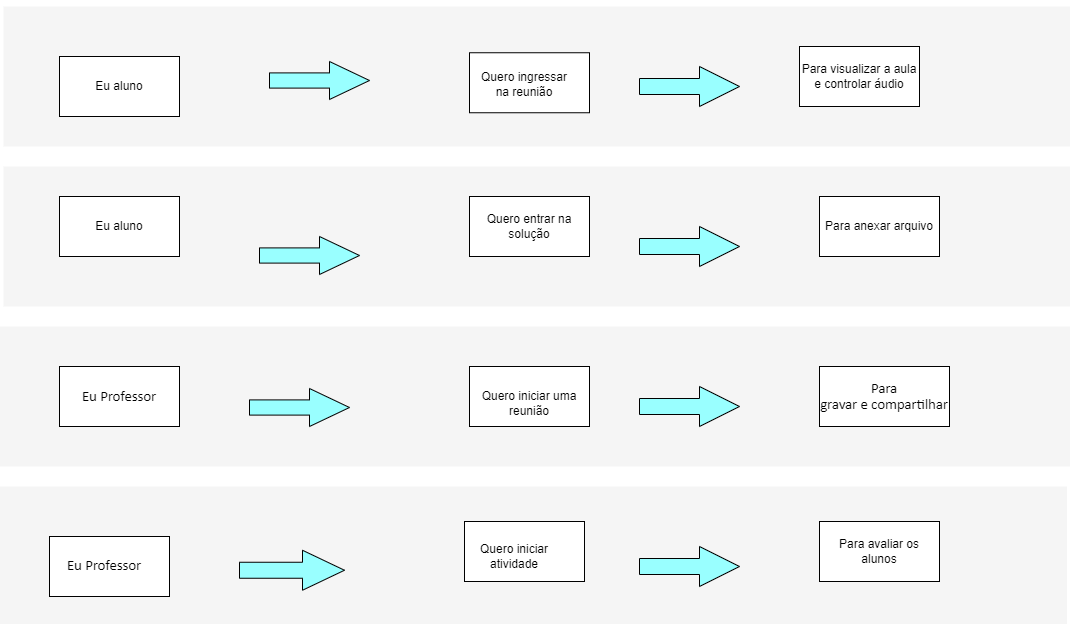

The diagram above was exported from draw.io. Its source (the exported page's mxGraphModel, read from the mxfile embedded in the PNG):
<mxGraphModel dx="1422" dy="762" grid="1" gridSize="10" guides="1" tooltips="1" connect="1" arrows="1" fold="1" page="1" pageScale="1" pageWidth="850" pageHeight="1100" math="0" shadow="0">
  <root>
    <mxCell id="0" />
    <mxCell id="1" parent="0" />
    <mxCell id="dKdSaXE48SgPbhcamS2K-32" value="" style="whiteSpace=wrap;html=1;strokeColor=none;strokeWidth=1;fillColor=#f5f5f5;fontSize=14;" parent="1" vertex="1">
      <mxGeometry x="184" y="330" width="1075" height="140" as="geometry" />
    </mxCell>
    <mxCell id="dKdSaXE48SgPbhcamS2K-63" value="Title" style="text;strokeColor=none;fillColor=none;html=1;fontSize=24;fontStyle=1;verticalAlign=middle;align=center;" parent="1" vertex="1">
      <mxGeometry x="50" y="70" width="1590" height="40" as="geometry" />
    </mxCell>
    <mxCell id="DERMmPo_5zaxwBl2UAcp-1" value="" style="rounded=0;whiteSpace=wrap;html=1;" vertex="1" parent="1">
      <mxGeometry x="240" y="380" width="120" height="60" as="geometry" />
    </mxCell>
    <mxCell id="DERMmPo_5zaxwBl2UAcp-2" value="" style="rounded=0;whiteSpace=wrap;html=1;" vertex="1" parent="1">
      <mxGeometry x="650" y="376.25" width="120" height="60" as="geometry" />
    </mxCell>
    <mxCell id="DERMmPo_5zaxwBl2UAcp-3" value="" style="rounded=0;whiteSpace=wrap;html=1;" vertex="1" parent="1">
      <mxGeometry x="980" y="370" width="120" height="60" as="geometry" />
    </mxCell>
    <mxCell id="DERMmPo_5zaxwBl2UAcp-4" value="" style="whiteSpace=wrap;html=1;strokeColor=none;strokeWidth=1;fillColor=#f5f5f5;fontSize=14;" vertex="1" parent="1">
      <mxGeometry x="184" y="490" width="1075" height="140" as="geometry" />
    </mxCell>
    <mxCell id="DERMmPo_5zaxwBl2UAcp-5" value="" style="whiteSpace=wrap;html=1;strokeColor=none;strokeWidth=1;fillColor=#f5f5f5;fontSize=14;" vertex="1" parent="1">
      <mxGeometry x="180" y="650" width="1075" height="140" as="geometry" />
    </mxCell>
    <mxCell id="DERMmPo_5zaxwBl2UAcp-6" value="" style="whiteSpace=wrap;html=1;strokeColor=none;strokeWidth=1;fillColor=#f5f5f5;fontSize=14;" vertex="1" parent="1">
      <mxGeometry x="172.5" y="810" width="1075" height="140" as="geometry" />
    </mxCell>
    <mxCell id="DERMmPo_5zaxwBl2UAcp-7" value="&lt;p class=&quot;MsoNormal&quot;&gt;Eu aluno&lt;/p&gt;" style="text;html=1;strokeColor=none;fillColor=none;align=center;verticalAlign=middle;whiteSpace=wrap;rounded=0;" vertex="1" parent="1">
      <mxGeometry x="270" y="395" width="60" height="30" as="geometry" />
    </mxCell>
    <mxCell id="DERMmPo_5zaxwBl2UAcp-8" value="&lt;p class=&quot;MsoNormal&quot;&gt;Quero ingressar na reunião&lt;/p&gt;" style="text;html=1;strokeColor=none;fillColor=none;align=center;verticalAlign=middle;whiteSpace=wrap;rounded=0;" vertex="1" parent="1">
      <mxGeometry x="660" y="400" width="90" height="15" as="geometry" />
    </mxCell>
    <mxCell id="DERMmPo_5zaxwBl2UAcp-9" value="&lt;p class=&quot;MsoNormal&quot;&gt;Para visualizar a aula e controlar áudio&lt;/p&gt;" style="text;html=1;strokeColor=none;fillColor=none;align=center;verticalAlign=middle;whiteSpace=wrap;rounded=0;" vertex="1" parent="1">
      <mxGeometry x="980" y="385" width="120" height="30" as="geometry" />
    </mxCell>
    <mxCell id="DERMmPo_5zaxwBl2UAcp-10" value="" style="rounded=0;whiteSpace=wrap;html=1;" vertex="1" parent="1">
      <mxGeometry x="240" y="520" width="120" height="60" as="geometry" />
    </mxCell>
    <mxCell id="DERMmPo_5zaxwBl2UAcp-11" value="" style="rounded=0;whiteSpace=wrap;html=1;" vertex="1" parent="1">
      <mxGeometry x="240" y="690" width="120" height="60" as="geometry" />
    </mxCell>
    <mxCell id="DERMmPo_5zaxwBl2UAcp-12" value="" style="rounded=0;whiteSpace=wrap;html=1;" vertex="1" parent="1">
      <mxGeometry x="230" y="860" width="120" height="60" as="geometry" />
    </mxCell>
    <mxCell id="DERMmPo_5zaxwBl2UAcp-13" value="" style="rounded=0;whiteSpace=wrap;html=1;" vertex="1" parent="1">
      <mxGeometry x="650" y="520" width="120" height="60" as="geometry" />
    </mxCell>
    <mxCell id="DERMmPo_5zaxwBl2UAcp-14" value="" style="rounded=0;whiteSpace=wrap;html=1;" vertex="1" parent="1">
      <mxGeometry x="650" y="690" width="120" height="60" as="geometry" />
    </mxCell>
    <mxCell id="DERMmPo_5zaxwBl2UAcp-15" value="" style="rounded=0;whiteSpace=wrap;html=1;" vertex="1" parent="1">
      <mxGeometry x="1000" y="520" width="120" height="60" as="geometry" />
    </mxCell>
    <mxCell id="DERMmPo_5zaxwBl2UAcp-16" value="" style="rounded=0;whiteSpace=wrap;html=1;" vertex="1" parent="1">
      <mxGeometry x="645" y="845" width="120" height="60" as="geometry" />
    </mxCell>
    <mxCell id="DERMmPo_5zaxwBl2UAcp-17" value="" style="rounded=0;whiteSpace=wrap;html=1;" vertex="1" parent="1">
      <mxGeometry x="1000" y="690" width="130" height="60" as="geometry" />
    </mxCell>
    <mxCell id="DERMmPo_5zaxwBl2UAcp-18" value="" style="rounded=0;whiteSpace=wrap;html=1;" vertex="1" parent="1">
      <mxGeometry x="1000" y="845" width="120" height="60" as="geometry" />
    </mxCell>
    <mxCell id="DERMmPo_5zaxwBl2UAcp-19" value="" style="html=1;outlineConnect=0;whiteSpace=wrap;fillColor=#99ffff;shape=mxgraph.archimate3.process;" vertex="1" parent="1">
      <mxGeometry x="450" y="385" width="100" height="38" as="geometry" />
    </mxCell>
    <mxCell id="DERMmPo_5zaxwBl2UAcp-22" value="" style="html=1;outlineConnect=0;whiteSpace=wrap;fillColor=#99ffff;shape=mxgraph.archimate3.process;" vertex="1" parent="1">
      <mxGeometry x="820" y="390" width="100" height="40" as="geometry" />
    </mxCell>
    <mxCell id="DERMmPo_5zaxwBl2UAcp-23" value="" style="html=1;outlineConnect=0;whiteSpace=wrap;fillColor=#99ffff;shape=mxgraph.archimate3.process;" vertex="1" parent="1">
      <mxGeometry x="440" y="560" width="100" height="38" as="geometry" />
    </mxCell>
    <mxCell id="DERMmPo_5zaxwBl2UAcp-24" value="" style="html=1;outlineConnect=0;whiteSpace=wrap;fillColor=#99ffff;shape=mxgraph.archimate3.process;" vertex="1" parent="1">
      <mxGeometry x="820" y="550" width="100" height="40" as="geometry" />
    </mxCell>
    <mxCell id="DERMmPo_5zaxwBl2UAcp-25" value="" style="html=1;outlineConnect=0;whiteSpace=wrap;fillColor=#99ffff;shape=mxgraph.archimate3.process;" vertex="1" parent="1">
      <mxGeometry x="430" y="712" width="100" height="38" as="geometry" />
    </mxCell>
    <mxCell id="DERMmPo_5zaxwBl2UAcp-26" value="" style="html=1;outlineConnect=0;whiteSpace=wrap;fillColor=#99ffff;shape=mxgraph.archimate3.process;" vertex="1" parent="1">
      <mxGeometry x="420" y="873.75" width="105" height="40" as="geometry" />
    </mxCell>
    <mxCell id="DERMmPo_5zaxwBl2UAcp-27" value="" style="html=1;outlineConnect=0;whiteSpace=wrap;fillColor=#99ffff;shape=mxgraph.archimate3.process;" vertex="1" parent="1">
      <mxGeometry x="820" y="710" width="100" height="40" as="geometry" />
    </mxCell>
    <mxCell id="DERMmPo_5zaxwBl2UAcp-28" value="" style="html=1;outlineConnect=0;whiteSpace=wrap;fillColor=#99ffff;shape=mxgraph.archimate3.process;" vertex="1" parent="1">
      <mxGeometry x="820" y="870" width="100" height="40" as="geometry" />
    </mxCell>
    <mxCell id="DERMmPo_5zaxwBl2UAcp-29" value="&lt;p class=&quot;MsoNormal&quot;&gt;Eu aluno&lt;/p&gt;" style="text;html=1;strokeColor=none;fillColor=none;align=center;verticalAlign=middle;whiteSpace=wrap;rounded=0;" vertex="1" parent="1">
      <mxGeometry x="270" y="535" width="60" height="30" as="geometry" />
    </mxCell>
    <mxCell id="DERMmPo_5zaxwBl2UAcp-30" value="&lt;p class=&quot;MsoNormal&quot;&gt;Quero entrar na solução&lt;/p&gt;" style="text;html=1;strokeColor=none;fillColor=none;align=center;verticalAlign=middle;whiteSpace=wrap;rounded=0;" vertex="1" parent="1">
      <mxGeometry x="660" y="535" width="100" height="30" as="geometry" />
    </mxCell>
    <mxCell id="DERMmPo_5zaxwBl2UAcp-31" value="&lt;p class=&quot;MsoNormal&quot;&gt;Para anexar arquivo&lt;/p&gt;" style="text;html=1;strokeColor=none;fillColor=none;align=center;verticalAlign=middle;whiteSpace=wrap;rounded=0;" vertex="1" parent="1">
      <mxGeometry x="1000" y="535" width="120" height="30" as="geometry" />
    </mxCell>
    <mxCell id="DERMmPo_5zaxwBl2UAcp-32" value="&lt;span style=&quot;font-size: 11.0pt ; line-height: 107% ; font-family: &amp;#34;calibri&amp;#34; , sans-serif&quot;&gt;Eu Professor&lt;/span&gt;" style="text;html=1;strokeColor=none;fillColor=none;align=center;verticalAlign=middle;whiteSpace=wrap;rounded=0;" vertex="1" parent="1">
      <mxGeometry x="250" y="705" width="100" height="30" as="geometry" />
    </mxCell>
    <mxCell id="DERMmPo_5zaxwBl2UAcp-33" value="&lt;span style=&quot;font-size: 11.0pt ; line-height: 107% ; font-family: &amp;#34;calibri&amp;#34; , sans-serif&quot;&gt;Eu Professor&lt;/span&gt;" style="text;html=1;strokeColor=none;fillColor=none;align=center;verticalAlign=middle;whiteSpace=wrap;rounded=0;" vertex="1" parent="1">
      <mxGeometry x="240" y="873.75" width="90" height="30" as="geometry" />
    </mxCell>
    <mxCell id="DERMmPo_5zaxwBl2UAcp-34" value="&lt;p class=&quot;MsoNormal&quot;&gt;Quero iniciar uma reunião&lt;/p&gt;" style="text;html=1;strokeColor=none;fillColor=none;align=center;verticalAlign=middle;whiteSpace=wrap;rounded=0;" vertex="1" parent="1">
      <mxGeometry x="660" y="712" width="100" height="30" as="geometry" />
    </mxCell>
    <mxCell id="DERMmPo_5zaxwBl2UAcp-35" value="&lt;span style=&quot;font-size: 11.0pt ; line-height: 107% ; font-family: &amp;#34;calibri&amp;#34; , sans-serif&quot;&gt;Para&lt;br/&gt;gravar e compartilhar&lt;/span&gt;" style="text;html=1;strokeColor=none;fillColor=none;align=center;verticalAlign=middle;whiteSpace=wrap;rounded=0;" vertex="1" parent="1">
      <mxGeometry x="1000" y="700" width="130" height="40" as="geometry" />
    </mxCell>
    <mxCell id="DERMmPo_5zaxwBl2UAcp-36" value="&lt;p class=&quot;MsoNormal&quot;&gt;Para avaliar os alunos&lt;/p&gt;" style="text;html=1;strokeColor=none;fillColor=none;align=center;verticalAlign=middle;whiteSpace=wrap;rounded=0;" vertex="1" parent="1">
      <mxGeometry x="1010" y="860" width="100" height="30" as="geometry" />
    </mxCell>
    <mxCell id="DERMmPo_5zaxwBl2UAcp-37" value="&lt;p class=&quot;MsoNormal&quot;&gt;Quero iniciar atividade&lt;/p&gt;" style="text;html=1;strokeColor=none;fillColor=none;align=center;verticalAlign=middle;whiteSpace=wrap;rounded=0;" vertex="1" parent="1">
      <mxGeometry x="640" y="865" width="110" height="30" as="geometry" />
    </mxCell>
  </root>
</mxGraphModel>